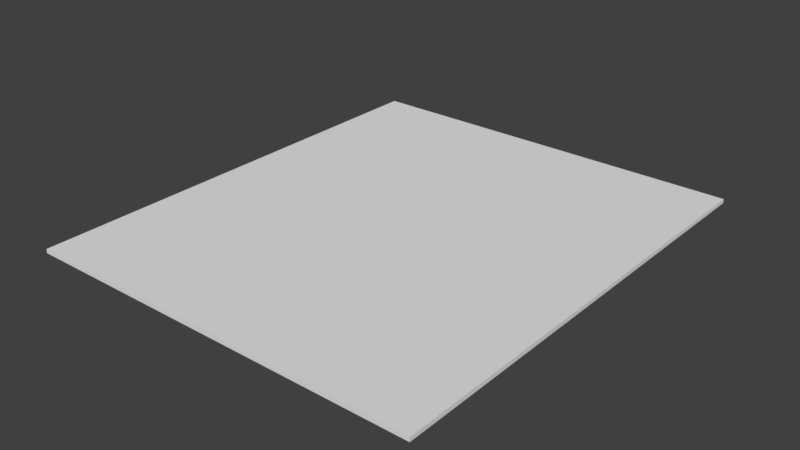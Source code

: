 # Source: surface.blend  (saved by Blender 2.78.0; exported with 4.5.12 LTS)
import bpy
from mathutils import Matrix  # noqa: F401  (used for matrix-valued properties, if any)

bpy.ops.wm.read_factory_settings(use_empty=True)
scene = bpy.context.scene
scene.name = 'Scene'

# ---- collections
col_collection_1 = bpy.data.collections.new('Collection 1'); scene.collection.children.link(col_collection_1)

# ---- world
world_world = bpy.data.worlds.new('World'); scene.world = world_world
world_world.color = (0.05088, 0.05088, 0.05088)
world_world.use_sun_shadow = False
world_world.sun_shadow_jitter_overblur = 0.0
world_world.cycles.sampling_method = 'MANUAL'

# ---- meshes
me_cube_001 = bpy.data.meshes.new('Cube.001')
me_cube_001.from_pydata([(-7.938, -9.602, -1.0), (-7.938, -9.602, 1.0), (-7.938, 9.602, -1.0), (-7.938, 9.602, 1.0), (7.938, -9.602, -1.0), (7.938, -9.602, 1.0), (7.938, 9.602, -1.0), (7.938, 9.602, 1.0)], [], [(0, 1, 3, 2), (2, 3, 7, 6), (6, 7, 5, 4), (4, 5, 1, 0), (2, 6, 4, 0), (7, 3, 1, 5)])
me_cube_001.use_remesh_preserve_volume = False
me_cube_001.use_remesh_preserve_attributes = False
me_cube_001.use_mirror_vertex_groups = False
me_cube_001.update()

# ---- objects
ob_cube = bpy.data.objects.new('Cube', me_cube_001)

# ---- transforms, parenting, visibility, modifiers, constraints
ob_cube.location = (0.1552, 0.0, 0.0)
ob_cube.scale = (1.051, 1.0, 0.08465)
ob_cube.lineart.crease_threshold = 0.0
_vg = ob_cube.vertex_groups.new(name='Group')

# ---- collection membership
col_collection_1.objects.link(ob_cube)

# ---- scene / render settings (as saved in the file)
scene.frame_start = 1; scene.frame_end = 250; scene.frame_set(1)
scene.render.engine = 'BLENDER_EEVEE_NEXT'
scene.render.resolution_percentage = 50
scene.render.dither_intensity = 0.0
scene.cycles.use_denoising = False
scene.cycles.samples = 128
scene.cycles.sampling_pattern = 'TABULATED_SOBOL'
scene.cycles.light_sampling_threshold = 0.0
scene.cycles.use_adaptive_sampling = False
scene.cycles.use_light_tree = False
scene.cycles.blur_glossy = 0.0
scene.cycles.sample_clamp_indirect = 0.0
scene.view_settings.view_transform = 'Standard'
bpy.context.view_layer.update()

# ---- added for rendering (the .blend has no active camera and no usable light): camera, sun
cam_auto = bpy.data.cameras.new('AutoCamera')
cam_auto.lens = 50.0
cam_auto.sensor_width = 36.0
cam_auto.clip_end = 1000.0
ob_auto_camera = bpy.data.objects.new('AutoCamera', cam_auto)
scene.collection.objects.link(ob_auto_camera)
ob_auto_camera.location = (23.6968, -28.2499, 18.8333)
ob_auto_camera.rotation_euler = (1.09748, -7.21219e-08, 0.694738)
scene.camera = ob_auto_camera
light_auto_sun = bpy.data.lights.new('AutoSun', 'SUN')
light_auto_sun.energy = 3.0
light_auto_sun.angle = 0.0523599
ob_auto_sun = bpy.data.objects.new('AutoSun', light_auto_sun)
scene.collection.objects.link(ob_auto_sun)
ob_auto_sun.rotation_euler = (0.872665, 0.174533, 0.523599)
bpy.context.view_layer.update()

